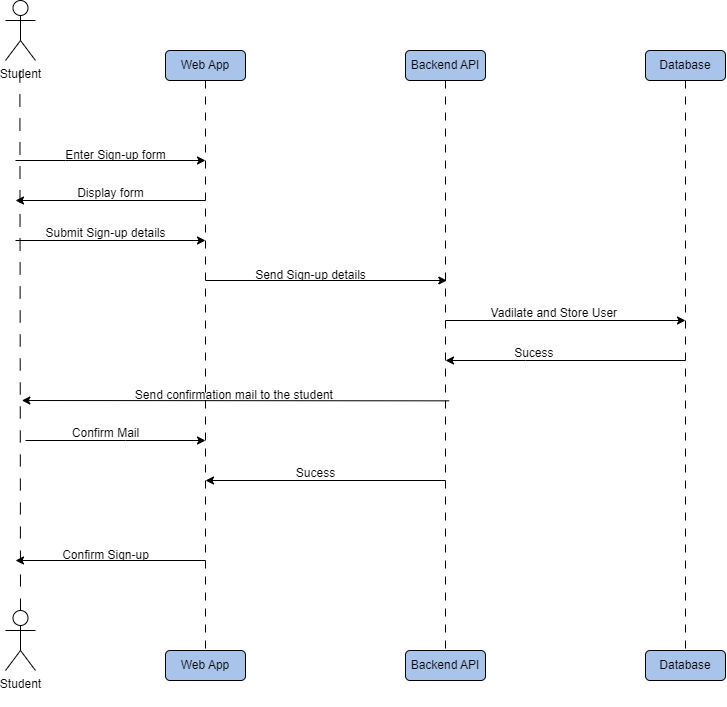

The diagram above was exported from draw.io. Its source (the exported page's mxGraphModel, read from the mxfile embedded in the PNG):
<mxGraphModel dx="875" dy="463" grid="1" gridSize="10" guides="1" tooltips="1" connect="1" arrows="1" fold="1" page="1" pageScale="1" pageWidth="850" pageHeight="1100" math="0" shadow="0">
  <root>
    <mxCell id="0" />
    <mxCell id="1" parent="0" />
    <mxCell id="PatUT_SGLH_895yVsq3T-3" style="rounded=1;orthogonalLoop=1;jettySize=auto;html=1;dashed=1;dashPattern=12 12;endArrow=none;endFill=0;entryX=0.5;entryY=0;entryDx=0;entryDy=0;entryPerimeter=0;" edge="1" parent="1" target="PatUT_SGLH_895yVsq3T-4">
      <mxGeometry relative="1" as="geometry">
        <mxPoint x="54.37" y="410" as="targetPoint" />
        <mxPoint x="54.37" y="150" as="sourcePoint" />
      </mxGeometry>
    </mxCell>
    <mxCell id="PatUT_SGLH_895yVsq3T-4" value="Student&lt;div&gt;&lt;br&gt;&lt;/div&gt;" style="shape=umlActor;verticalLabelPosition=bottom;verticalAlign=top;html=1;outlineConnect=0;" vertex="1" parent="1">
      <mxGeometry x="40" y="690" width="30" height="60" as="geometry" />
    </mxCell>
    <mxCell id="PatUT_SGLH_895yVsq3T-16" value="Student&lt;div&gt;&lt;br&gt;&lt;/div&gt;" style="shape=umlActor;verticalLabelPosition=bottom;verticalAlign=top;html=1;outlineConnect=0;" vertex="1" parent="1">
      <mxGeometry x="40" y="80" width="30" height="60" as="geometry" />
    </mxCell>
    <mxCell id="PatUT_SGLH_895yVsq3T-28" style="edgeStyle=orthogonalEdgeStyle;rounded=0;orthogonalLoop=1;jettySize=auto;html=1;entryX=0.5;entryY=0;entryDx=0;entryDy=0;endArrow=none;endFill=0;dashed=1;dashPattern=8 8;" edge="1" parent="1" source="PatUT_SGLH_895yVsq3T-17" target="PatUT_SGLH_895yVsq3T-24">
      <mxGeometry relative="1" as="geometry" />
    </mxCell>
    <mxCell id="PatUT_SGLH_895yVsq3T-17" value="Web App" style="rounded=1;whiteSpace=wrap;html=1;labelBackgroundColor=#A9C4EB;fillColor=#A9C4EB;" vertex="1" parent="1">
      <mxGeometry x="200" y="130" width="80" height="30" as="geometry" />
    </mxCell>
    <mxCell id="PatUT_SGLH_895yVsq3T-29" style="edgeStyle=orthogonalEdgeStyle;rounded=0;orthogonalLoop=1;jettySize=auto;html=1;endArrow=none;endFill=0;dashed=1;dashPattern=8 8;" edge="1" parent="1" source="PatUT_SGLH_895yVsq3T-18" target="PatUT_SGLH_895yVsq3T-26">
      <mxGeometry relative="1" as="geometry" />
    </mxCell>
    <mxCell id="PatUT_SGLH_895yVsq3T-18" value="Backend API" style="rounded=1;whiteSpace=wrap;html=1;labelBackgroundColor=#A9C4EB;fillColor=#A9C4EB;" vertex="1" parent="1">
      <mxGeometry x="440" y="130" width="80" height="30" as="geometry" />
    </mxCell>
    <mxCell id="PatUT_SGLH_895yVsq3T-30" style="edgeStyle=orthogonalEdgeStyle;rounded=0;orthogonalLoop=1;jettySize=auto;html=1;entryX=0.5;entryY=0;entryDx=0;entryDy=0;endArrow=none;endFill=0;dashed=1;dashPattern=8 8;" edge="1" parent="1" source="PatUT_SGLH_895yVsq3T-19" target="PatUT_SGLH_895yVsq3T-27">
      <mxGeometry relative="1" as="geometry" />
    </mxCell>
    <mxCell id="PatUT_SGLH_895yVsq3T-19" value="Database" style="rounded=1;whiteSpace=wrap;html=1;labelBackgroundColor=#A9C4EB;fillColor=#A9C4EB;" vertex="1" parent="1">
      <mxGeometry x="680" y="130" width="80" height="30" as="geometry" />
    </mxCell>
    <mxCell id="PatUT_SGLH_895yVsq3T-24" value="Web App" style="rounded=1;whiteSpace=wrap;html=1;labelBackgroundColor=#A9C4EB;fillColor=#A9C4EB;" vertex="1" parent="1">
      <mxGeometry x="200" y="730" width="80" height="30" as="geometry" />
    </mxCell>
    <mxCell id="PatUT_SGLH_895yVsq3T-26" value="Backend API" style="rounded=1;whiteSpace=wrap;html=1;labelBackgroundColor=#A9C4EB;fillColor=#A9C4EB;" vertex="1" parent="1">
      <mxGeometry x="440" y="730" width="80" height="30" as="geometry" />
    </mxCell>
    <mxCell id="PatUT_SGLH_895yVsq3T-27" value="Database" style="rounded=1;whiteSpace=wrap;html=1;labelBackgroundColor=#A9C4EB;fillColor=#A9C4EB;" vertex="1" parent="1">
      <mxGeometry x="680" y="730" width="80" height="30" as="geometry" />
    </mxCell>
    <mxCell id="PatUT_SGLH_895yVsq3T-32" value="" style="edgeStyle=none;orthogonalLoop=1;jettySize=auto;html=1;rounded=0;endArrow=classic;endFill=1;" edge="1" parent="1">
      <mxGeometry width="80" relative="1" as="geometry">
        <mxPoint x="50" y="240" as="sourcePoint" />
        <mxPoint x="240" y="240" as="targetPoint" />
        <Array as="points">
          <mxPoint x="100" y="240" />
        </Array>
      </mxGeometry>
    </mxCell>
    <mxCell id="PatUT_SGLH_895yVsq3T-33" value="Enter Sign-up form" style="text;html=1;align=center;verticalAlign=middle;resizable=0;points=[];autosize=1;strokeColor=none;fillColor=none;" vertex="1" parent="1">
      <mxGeometry x="90" y="220" width="120" height="30" as="geometry" />
    </mxCell>
    <mxCell id="PatUT_SGLH_895yVsq3T-34" value="" style="edgeStyle=none;orthogonalLoop=1;jettySize=auto;html=1;rounded=0;endArrow=none;endFill=0;startArrow=classic;startFill=1;" edge="1" parent="1">
      <mxGeometry width="80" relative="1" as="geometry">
        <mxPoint x="50" y="280" as="sourcePoint" />
        <mxPoint x="240" y="280" as="targetPoint" />
        <Array as="points" />
      </mxGeometry>
    </mxCell>
    <mxCell id="PatUT_SGLH_895yVsq3T-35" value="&lt;blockquote style=&quot;margin: 0 0 0 40px; border: none; padding: 0px;&quot;&gt;Display form&lt;/blockquote&gt;" style="text;html=1;align=center;verticalAlign=middle;resizable=0;points=[];autosize=1;strokeColor=none;fillColor=none;" vertex="1" parent="1">
      <mxGeometry x="60" y="258" width="130" height="30" as="geometry" />
    </mxCell>
    <mxCell id="PatUT_SGLH_895yVsq3T-38" value="" style="edgeStyle=none;orthogonalLoop=1;jettySize=auto;html=1;rounded=0;endArrow=classic;endFill=1;" edge="1" parent="1">
      <mxGeometry width="80" relative="1" as="geometry">
        <mxPoint x="50" y="320" as="sourcePoint" />
        <mxPoint x="240" y="320" as="targetPoint" />
        <Array as="points">
          <mxPoint x="50" y="320" />
        </Array>
      </mxGeometry>
    </mxCell>
    <mxCell id="PatUT_SGLH_895yVsq3T-39" value="Submit Sign-up details" style="text;html=1;align=center;verticalAlign=middle;resizable=0;points=[];autosize=1;strokeColor=none;fillColor=none;" vertex="1" parent="1">
      <mxGeometry x="70" y="298" width="140" height="30" as="geometry" />
    </mxCell>
    <mxCell id="PatUT_SGLH_895yVsq3T-41" value="" style="edgeStyle=none;orthogonalLoop=1;jettySize=auto;html=1;rounded=0;" edge="1" parent="1">
      <mxGeometry width="80" relative="1" as="geometry">
        <mxPoint x="240" y="360" as="sourcePoint" />
        <mxPoint x="481.33331298828125" y="360" as="targetPoint" />
        <Array as="points" />
      </mxGeometry>
    </mxCell>
    <mxCell id="PatUT_SGLH_895yVsq3T-43" value="Send Sign-up details" style="text;html=1;align=center;verticalAlign=middle;resizable=0;points=[];autosize=1;strokeColor=none;fillColor=none;" vertex="1" parent="1">
      <mxGeometry x="280" y="340" width="130" height="30" as="geometry" />
    </mxCell>
    <mxCell id="PatUT_SGLH_895yVsq3T-46" value="" style="edgeStyle=none;orthogonalLoop=1;jettySize=auto;html=1;rounded=0;endArrow=none;endFill=0;startArrow=classic;startFill=1;entryX=0.988;entryY=0.678;entryDx=0;entryDy=0;entryPerimeter=0;" edge="1" parent="1">
      <mxGeometry width="80" relative="1" as="geometry">
        <mxPoint x="56.32" y="480" as="sourcePoint" />
        <mxPoint x="483.6799999999999" y="480.3399999999999" as="targetPoint" />
        <Array as="points" />
      </mxGeometry>
    </mxCell>
    <mxCell id="PatUT_SGLH_895yVsq3T-48" value="Send confirmation mail to the student&amp;nbsp;" style="text;html=1;align=center;verticalAlign=middle;resizable=0;points=[];autosize=1;strokeColor=none;fillColor=none;" vertex="1" parent="1">
      <mxGeometry x="160" y="460" width="220" height="30" as="geometry" />
    </mxCell>
    <mxCell id="PatUT_SGLH_895yVsq3T-49" value="" style="edgeStyle=none;orthogonalLoop=1;jettySize=auto;html=1;rounded=0;" edge="1" parent="1">
      <mxGeometry width="80" relative="1" as="geometry">
        <mxPoint x="480" y="400" as="sourcePoint" />
        <mxPoint x="720" y="400" as="targetPoint" />
        <Array as="points" />
      </mxGeometry>
    </mxCell>
    <mxCell id="PatUT_SGLH_895yVsq3T-50" value="Vadilate and Store User&amp;nbsp;" style="text;html=1;align=center;verticalAlign=middle;resizable=0;points=[];autosize=1;strokeColor=none;fillColor=none;" vertex="1" parent="1">
      <mxGeometry x="515" y="378" width="150" height="30" as="geometry" />
    </mxCell>
    <mxCell id="PatUT_SGLH_895yVsq3T-51" value="" style="edgeStyle=none;orthogonalLoop=1;jettySize=auto;html=1;rounded=0;startArrow=classic;startFill=1;endArrow=none;endFill=0;" edge="1" parent="1">
      <mxGeometry width="80" relative="1" as="geometry">
        <mxPoint x="480" y="440" as="sourcePoint" />
        <mxPoint x="720" y="440" as="targetPoint" />
        <Array as="points">
          <mxPoint x="560" y="440" />
        </Array>
      </mxGeometry>
    </mxCell>
    <mxCell id="PatUT_SGLH_895yVsq3T-52" value="Sucess&amp;nbsp;" style="text;html=1;align=center;verticalAlign=middle;resizable=0;points=[];autosize=1;strokeColor=none;fillColor=none;" vertex="1" parent="1">
      <mxGeometry x="535" y="418" width="70" height="30" as="geometry" />
    </mxCell>
    <mxCell id="PatUT_SGLH_895yVsq3T-54" value="" style="edgeStyle=none;orthogonalLoop=1;jettySize=auto;html=1;rounded=0;" edge="1" parent="1">
      <mxGeometry width="80" relative="1" as="geometry">
        <mxPoint x="60" y="520" as="sourcePoint" />
        <mxPoint x="240" y="520" as="targetPoint" />
        <Array as="points">
          <mxPoint x="160" y="520" />
        </Array>
      </mxGeometry>
    </mxCell>
    <mxCell id="PatUT_SGLH_895yVsq3T-55" value="Confirm Mail" style="text;html=1;align=center;verticalAlign=middle;resizable=0;points=[];autosize=1;strokeColor=none;fillColor=none;" vertex="1" parent="1">
      <mxGeometry x="95" y="498" width="90" height="30" as="geometry" />
    </mxCell>
    <mxCell id="PatUT_SGLH_895yVsq3T-56" value="" style="edgeStyle=none;orthogonalLoop=1;jettySize=auto;html=1;rounded=0;startArrow=classic;startFill=1;endArrow=none;endFill=0;" edge="1" parent="1">
      <mxGeometry width="80" relative="1" as="geometry">
        <mxPoint x="240" y="560" as="sourcePoint" />
        <mxPoint x="480" y="560" as="targetPoint" />
        <Array as="points" />
      </mxGeometry>
    </mxCell>
    <mxCell id="PatUT_SGLH_895yVsq3T-57" value="Sucess" style="text;html=1;align=center;verticalAlign=middle;resizable=0;points=[];autosize=1;strokeColor=none;fillColor=none;" vertex="1" parent="1">
      <mxGeometry x="320" y="538" width="60" height="30" as="geometry" />
    </mxCell>
    <mxCell id="PatUT_SGLH_895yVsq3T-58" value="" style="edgeStyle=none;orthogonalLoop=1;jettySize=auto;html=1;rounded=0;startArrow=classic;startFill=1;endArrow=none;endFill=0;" edge="1" parent="1">
      <mxGeometry width="80" relative="1" as="geometry">
        <mxPoint x="50" y="640" as="sourcePoint" />
        <mxPoint x="240" y="640" as="targetPoint" />
        <Array as="points" />
      </mxGeometry>
    </mxCell>
    <mxCell id="PatUT_SGLH_895yVsq3T-59" value="Confirm Sign-up" style="text;html=1;align=center;verticalAlign=middle;resizable=0;points=[];autosize=1;strokeColor=none;fillColor=none;" vertex="1" parent="1">
      <mxGeometry x="85" y="620" width="110" height="30" as="geometry" />
    </mxCell>
  </root>
</mxGraphModel>